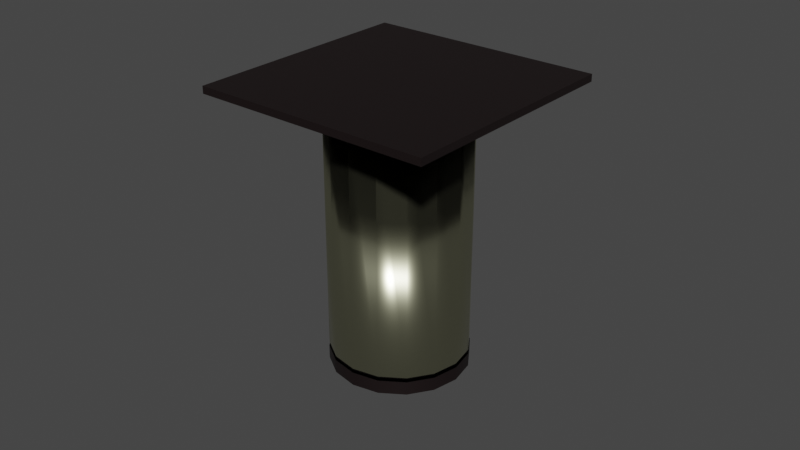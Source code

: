 # Source: Metal_Leg.blend  (saved by Blender 2.90.8; exported with 4.5.12 LTS)
import bpy
from mathutils import Matrix  # noqa: F401  (used for matrix-valued properties, if any)

bpy.ops.wm.read_factory_settings(use_empty=True)
scene = bpy.context.scene
scene.name = 'Scene'

# ---- collections
col_collection = bpy.data.collections.new('Collection'); scene.collection.children.link(col_collection)

# ---- materials (node trees are filled in below, after node groups)
mat_gloss_black_plastic = bpy.data.materials.new('Gloss Black Plastic')
mat_gloss_black_plastic.alpha_threshold = 0.0
mat_gloss_black_plastic.use_transparent_shadow = False
mat_gloss_black_plastic.diffuse_color = (0.008023, 0.008023, 0.008023, 1.0)
mat_gloss_black_plastic.roughness = 0.5
mat_gloss_black_plastic.line_color = (0.0, 0.0, 0.0, 1.0)
mat_matte_nickel = bpy.data.materials.new('Matte Nickel')
mat_matte_nickel.alpha_threshold = 0.0
mat_matte_nickel.use_transparent_shadow = False
mat_matte_nickel.diffuse_color = (0.4575, 0.4575, 0.4575, 1.0)
mat_matte_nickel.roughness = 0.5
mat_matte_nickel.specular_intensity = 0.8
mat_matte_nickel.line_color = (0.0, 0.0, 0.0, 1.0)

# ---- node groups
ng_auto_smooth = bpy.data.node_groups.new('Auto Smooth', 'GeometryNodeTree')
_s = ng_auto_smooth.interface.new_socket(name='Geometry', in_out='OUTPUT', socket_type='NodeSocketGeometry')
_s = ng_auto_smooth.interface.new_socket(name='Geometry', in_out='INPUT', socket_type='NodeSocketGeometry')
_s = ng_auto_smooth.interface.new_socket(name='Angle', in_out='INPUT', socket_type='NodeSocketFloat')
_s.subtype = 'ANGLE'
_s.min_value = 0.0
_s.max_value = 3.142
ng_auto_smooth.is_modifier = True
_N = ng_auto_smooth.nodes; _L = ng_auto_smooth.links
n0 = _N.new('NodeGroupOutput'); n0.name = 'Group Output'; n0.location = (480, -100)
n1 = _N.new('NodeGroupInput'); n1.name = 'Group Input'; n1.location = (-420, -300)
n2 = _N.new('NodeGroupInput'); n2.name = 'Group Input.001'; n2.location = (-60, -100)
n3 = _N.new('GeometryNodeSetShadeSmooth'); n3.name = 'Set Shade Smooth'; n3.location = (120, -100)
n3.domain = 'EDGE'
n4 = _N.new('GeometryNodeSetShadeSmooth'); n4.name = 'Set Shade Smooth.001'; n4.location = (300, -100)
n5 = _N.new('GeometryNodeInputMeshEdgeAngle'); n5.name = 'Edge Angle'; n5.location = (-420, -220)
n6 = _N.new('GeometryNodeInputEdgeSmooth'); n6.name = 'Is Edge Smooth'; n6.location = (-60, -160)
n7 = _N.new('GeometryNodeInputShadeSmooth'); n7.name = 'Is Face Smooth'; n7.location = (-240, -340)
n8 = _N.new('FunctionNodeBooleanMath'); n8.name = 'Boolean Math'; n8.location = (-60, -220)
n9 = _N.new('FunctionNodeCompare'); n9.name = 'Compare'; n9.location = (-240, -180)
n9.operation = 'LESS_EQUAL'
_L.new(n5.outputs[0], n9.inputs[0])
_L.new(n4.outputs[0], n0.inputs[0])
_L.new(n1.outputs[1], n9.inputs[1])
_L.new(n9.outputs[0], n8.inputs[0])
_L.new(n7.outputs[0], n8.inputs[1])
_L.new(n2.outputs[0], n3.inputs[0])
_L.new(n6.outputs[0], n3.inputs[1])
_L.new(n3.outputs[0], n4.inputs[0])
_L.new(n8.outputs[0], n3.inputs[2])
n0.is_active_output = True

# ---- material node trees
mat_gloss_black_plastic.use_nodes = True; mat_gloss_black_plastic.node_tree.nodes.clear()
_N = mat_gloss_black_plastic.node_tree.nodes; _L = mat_gloss_black_plastic.node_tree.links
n0 = _N.new('ShaderNodeBsdfPrincipled'); n0.name = 'Principled BSDF'; n0.location = (-188, 458)
n0.distribution = 'GGX'
n0.subsurface_method = 'BURLEY'
n0.inputs[0].default_value = (0.007988, 0.003772, 0.003868, 1.0)
n0.inputs[3].default_value = 1.45
n0.inputs[27].default_value = (0.0, 0.0, 0.0, 1.0)
n0.inputs[28].default_value = 1.0
n1 = _N.new('ShaderNodeOutputMaterial'); n1.name = 'Material Output'; n1.location = (100, 429)
_L.new(n0.outputs[0], n1.inputs[0])
n1.is_active_output = True
mat_matte_nickel.use_nodes = True; mat_matte_nickel.node_tree.nodes.clear()
_N = mat_matte_nickel.node_tree.nodes; _L = mat_matte_nickel.node_tree.links
n0 = _N.new('ShaderNodeOutputMaterial'); n0.name = 'Material Output'; n0.location = (161, 245)
n1 = _N.new('ShaderNodeBsdfPrincipled'); n1.name = 'Principled BSDF'; n1.location = (-149, 256)
n1.distribution = 'GGX'
n1.subsurface_method = 'BURLEY'
n1.inputs[0].default_value = (0.624, 0.624, 0.4287, 1.0)
n1.inputs[1].default_value = 1.0
n1.inputs[2].default_value = 0.25
n1.inputs[3].default_value = 1.45
n1.inputs[27].default_value = (0.0, 0.0, 0.0, 1.0)
n1.inputs[28].default_value = 1.0
_L.new(n1.outputs[0], n0.inputs[0])
n0.is_active_output = True

# ---- world
world_world = bpy.data.worlds.new('World'); scene.world = world_world
world_world.use_nodes = True; world_world.node_tree.nodes.clear()
_N = world_world.node_tree.nodes; _L = world_world.node_tree.links
n0 = _N.new('ShaderNodeOutputWorld'); n0.name = 'World Output'; n0.location = (300, 300)
n1 = _N.new('ShaderNodeBackground'); n1.name = 'Background'; n1.location = (10, 300)
n1.inputs[0].default_value = (0.05088, 0.05088, 0.05088, 1.0)
_L.new(n1.outputs[0], n0.inputs[0])
n0.is_active_output = True
world_world.color = (0.05088, 0.05088, 0.05088)
world_world.use_sun_shadow = False
world_world.sun_shadow_jitter_overblur = 0.0

# ---- meshes
me_garage_legs = bpy.data.meshes.new('Garage Legs')
me_garage_legs.from_pydata([(6.557e-07, 8.884e-06, 0.08809), (6.557e-07, 0.07572, 0.08809), (0.07585, 0.07572, 0.08809), (0.07585, 8.884e-06, 0.08809), (6.557e-07, 8.884e-06, 0.09037), (6.557e-07, 0.07572, 0.09037), (0.07585, 0.07572, 0.09037), (0.07585, 8.884e-06, 0.09037), (0.03793, 8.884e-06, 0.08809), (6.557e-07, 0.03786, 0.08809), (0.03793, 0.07572, 0.08809), (0.07585, 0.03786, 0.08809), (6.557e-07, 0.03786, 0.09037), (0.03793, 8.884e-06, 0.09037), (0.07585, 0.03786, 0.09037), (0.03793, 0.07572, 0.09037), (0.03793, 0.03786, 0.09037), (0.03793, 0.03786, 0.08809), (0.01896, 8.884e-06, 0.08809), (6.557e-07, 0.05679, 0.08809), (0.05689, 0.07572, 0.08809), (0.07585, 0.01894, 0.08809), (6.557e-07, 0.01894, 0.09037), (0.05689, 8.884e-06, 0.09037), (0.07585, 0.05679, 0.09037), (0.01896, 0.07572, 0.09037), (0.05689, 8.884e-06, 0.08809), (6.557e-07, 0.01894, 0.08809), (0.01896, 0.07572, 0.08809), (0.07585, 0.05679, 0.08809), (6.557e-07, 0.05679, 0.09037), (0.01896, 8.884e-06, 0.09037), (0.07585, 0.01894, 0.09037), (0.05689, 0.07572, 0.09037), (0.03793, 0.05679, 0.09037), (0.03793, 0.01894, 0.09037), (0.01896, 0.03786, 0.09037), (0.05689, 0.03786, 0.09037), (0.05966, 0.03775, 0.08841), (0.01633, 0.03775, 0.08841), (0.03799, 0.01612, 0.08841), (0.03799, 0.05937, 0.08841), (0.02267, 0.05304, 0.08841), (0.02267, 0.02246, 0.08841), (0.05331, 0.02246, 0.08841), (0.05689, 0.01894, 0.09037), (0.01896, 0.01894, 0.09037), (0.01896, 0.05679, 0.09037), (0.05689, 0.05679, 0.09037), (0.05331, 0.05304, 0.08841), (0.009482, 8.884e-06, 0.08809), (6.557e-07, 0.06625, 0.08809), (0.06637, 0.07572, 0.08809), (0.07585, 0.009472, 0.08809), (6.557e-07, 0.009472, 0.09037), (0.06637, 8.884e-06, 0.09037), (0.07585, 0.06625, 0.09037), (0.009482, 0.07572, 0.09037), (0.04741, 8.884e-06, 0.08809), (6.557e-07, 0.0284, 0.08809), (0.02844, 0.07572, 0.08809), (0.07585, 0.04733, 0.08809), (6.557e-07, 0.04733, 0.09037), (0.02844, 8.884e-06, 0.09037), (0.07585, 0.0284, 0.09037), (0.04741, 0.07572, 0.09037), (0.03793, 0.06625, 0.09037), (0.03793, 0.0284, 0.09037), (0.009482, 0.03786, 0.09037), (0.04741, 0.03786, 0.09037), (0.06637, 0.03786, 0.08809), (0.02844, 0.03786, 0.08809), (0.03793, 0.009472, 0.08809), (0.03793, 0.04733, 0.08809), (0.02844, 8.884e-06, 0.08809), (6.557e-07, 0.04733, 0.08809), (0.04741, 0.07572, 0.08809), (0.07585, 0.0284, 0.08809), (6.557e-07, 0.0284, 0.09037), (0.04741, 8.884e-06, 0.09037), (0.07585, 0.04733, 0.09037), (0.02844, 0.07572, 0.09037), (0.06637, 8.884e-06, 0.08809), (6.557e-07, 0.009472, 0.08809), (0.009482, 0.07572, 0.08809), (0.07585, 0.06625, 0.08809), (6.557e-07, 0.06625, 0.09037), (0.009482, 8.884e-06, 0.09037), (0.07585, 0.009472, 0.09037), (0.06637, 0.07572, 0.09037), (0.03793, 0.04733, 0.09037), (0.03793, 0.009472, 0.09037), (0.02844, 0.03786, 0.09037), (0.06637, 0.03786, 0.09037), (0.04741, 0.03786, 0.08809), (0.009482, 0.03786, 0.08809), (0.03793, 0.0284, 0.08809), (0.03793, 0.06625, 0.08809), (0.0297, 0.05773, 0.08841), (0.009482, 0.05679, 0.08809), (0.01798, 0.04602, 0.08841), (0.01896, 0.06625, 0.08809), (0.0297, 0.01777, 0.08841), (0.009482, 0.01894, 0.08809), (0.01896, 0.009472, 0.08809), (0.01798, 0.02947, 0.08841), (0.06637, 0.01894, 0.08809), (0.04628, 0.01777, 0.08841), (0.05689, 0.009472, 0.08809), (0.05801, 0.02947, 0.08841), (0.05689, 0.0284, 0.09037), (0.05689, 0.009472, 0.09037), (0.04741, 0.01894, 0.09037), (0.06637, 0.01894, 0.09037), (0.01896, 0.0284, 0.09037), (0.01896, 0.009472, 0.09037), (0.009482, 0.01894, 0.09037), (0.02844, 0.01894, 0.09037), (0.01896, 0.06625, 0.09037), (0.01896, 0.04733, 0.09037), (0.009482, 0.05679, 0.09037), (0.02844, 0.05679, 0.09037), (0.05689, 0.06625, 0.09037), (0.05689, 0.04733, 0.09037), (0.04741, 0.05679, 0.09037), (0.06637, 0.05679, 0.09037), (0.06637, 0.05679, 0.08809), (0.04628, 0.05773, 0.08841), (0.05801, 0.04602, 0.08841), (0.05689, 0.06625, 0.08809), (0.04741, 0.06625, 0.08809), (0.04741, 0.04733, 0.08809), (0.06637, 0.04733, 0.08809), (0.06637, 0.04733, 0.09037), (0.04741, 0.04733, 0.09037), (0.04741, 0.06625, 0.09037), (0.02844, 0.04733, 0.09037), (0.009482, 0.04733, 0.09037), (0.009482, 0.06625, 0.09037), (0.02844, 0.009472, 0.09037), (0.009482, 0.009472, 0.09037), (0.009482, 0.0284, 0.09037), (0.06637, 0.009472, 0.09037), (0.04741, 0.009472, 0.09037), (0.04741, 0.0284, 0.09037), (0.04741, 0.0284, 0.08809), (0.04741, 0.009472, 0.08809), (0.06637, 0.009472, 0.08809), (0.009482, 0.0284, 0.08809), (0.009482, 0.009472, 0.08809), (0.02844, 0.009472, 0.08809), (0.009482, 0.06625, 0.08809), (0.009482, 0.04733, 0.08809), (0.02844, 0.04733, 0.08809), (0.02844, 0.06625, 0.08809), (0.02844, 0.0284, 0.08809), (0.06637, 0.0284, 0.08809), (0.06637, 0.0284, 0.09037), (0.02844, 0.0284, 0.09037), (0.02844, 0.06625, 0.09037), (0.06637, 0.06625, 0.09037), (0.06637, 0.06625, 0.08809), (0.03799, 0.05778, 0.006627), (0.04567, 0.05626, 0.006627), (0.05219, 0.05192, 0.006627), (0.05654, 0.04542, 0.006627), (0.05806, 0.03775, 0.006627), (0.05654, 0.03008, 0.006627), (0.05219, 0.02358, 0.006627), (0.04567, 0.01924, 0.006627), (0.03799, 0.01772, 0.006627), (0.03031, 0.01924, 0.006627), (0.0238, 0.02358, 0.006627), (0.01945, 0.03008, 0.006627), (0.01792, 0.03775, 0.006627), (0.01945, 0.04542, 0.006627), (0.0238, 0.05192, 0.006627), (0.03031, 0.05626, 0.006627), (0.03799, 0.05937, 0.006627), (0.04628, 0.05773, 0.006627), (0.05331, 0.05304, 0.006627), (0.05801, 0.04602, 0.006627), (0.05966, 0.03775, 0.006627), (0.05801, 0.02947, 0.006627), (0.05331, 0.02246, 0.006627), (0.04628, 0.01777, 0.006627), (0.03799, 0.01612, 0.006627), (0.0297, 0.01777, 0.006627), (0.02267, 0.02246, 0.006627), (0.01798, 0.02947, 0.006627), (0.01633, 0.03775, 0.006627), (0.01798, 0.04602, 0.006627), (0.02267, 0.05304, 0.006627), (0.0297, 0.05773, 0.006627), (0.03799, 0.05948, 0.005274), (0.04633, 0.05783, 0.005274), (0.05339, 0.05312, 0.005274), (0.05811, 0.04607, 0.005274), (0.05977, 0.03775, 0.005274), (0.05811, 0.02943, 0.005274), (0.05339, 0.02238, 0.005274), (0.04633, 0.01767, 0.005274), (0.03799, 0.01602, 0.005274), (0.02966, 0.01767, 0.005274), (0.0226, 0.02238, 0.005274), (0.01788, 0.02943, 0.005274), (0.01622, 0.03775, 0.005274), (0.01788, 0.04607, 0.005274), (0.0226, 0.05312, 0.005274), (0.02966, 0.05783, 0.005274), (0.03799, 0.05778, 0.005274), (0.04567, 0.05626, 0.005274), (0.05219, 0.05192, 0.005274), (0.05654, 0.04542, 0.005274), (0.05806, 0.03775, 0.005274), (0.05654, 0.03008, 0.005274), (0.05219, 0.02358, 0.005274), (0.04567, 0.01924, 0.005274), (0.03799, 0.01772, 0.005274), (0.03031, 0.01924, 0.005274), (0.0238, 0.02358, 0.005274), (0.01945, 0.03008, 0.005274), (0.01792, 0.03775, 0.005274), (0.01945, 0.04542, 0.005274), (0.0238, 0.05192, 0.005274), (0.03031, 0.05626, 0.005274), (0.03799, 0.05948, 0.000943), (0.04633, 0.05783, 0.000943), (0.05339, 0.05312, 0.000943), (0.05811, 0.04607, 0.000943), (0.05977, 0.03775, 0.000943), (0.05811, 0.02943, 0.000943), (0.05339, 0.02238, 0.000943), (0.04633, 0.01767, 0.000943), (0.03799, 0.01602, 0.000943), (0.02966, 0.01767, 0.000943), (0.0226, 0.02238, 0.000943), (0.01788, 0.02943, 0.000943), (0.01622, 0.03775, 0.000943), (0.01788, 0.04607, 0.000943), (0.0226, 0.05312, 0.000943), (0.02966, 0.05783, 0.000943)], [], [(161, 52, 2, 85), (160, 56, 6, 89), (30, 86, 51, 19), (33, 89, 52, 20), (32, 88, 53, 21), (26, 82, 55, 23), (159, 66, 15, 81), (158, 67, 16, 92), (157, 64, 14, 93), (156, 70, 11, 77), (155, 71, 17, 96), (154, 60, 10, 97), (153, 98, 41, 73), (152, 99, 42, 100), (151, 84, 28, 101), (150, 102, 40, 72), (149, 103, 43, 104), (148, 95, 39, 105), (147, 106, 21, 53), (146, 107, 44, 108), (145, 94, 38, 109), (144, 110, 37, 69), (143, 111, 45, 112), (142, 88, 32, 113), (141, 114, 36, 68), (140, 115, 46, 116), (139, 91, 35, 117), (138, 118, 25, 57), (137, 119, 47, 120), (136, 90, 34, 121), (135, 122, 33, 65), (134, 123, 48, 124), (133, 80, 24, 125), (132, 126, 29, 61), (131, 127, 49, 128), (130, 76, 20, 129), (127, 130, 129, 49), (41, 97, 130, 127), (97, 10, 76, 130), (94, 131, 128, 38), (17, 73, 131, 94), (73, 41, 127, 131), (70, 132, 61, 11), (38, 128, 132, 70), (128, 49, 126, 132), (123, 133, 125, 48), (37, 93, 133, 123), (93, 14, 80, 133), (90, 134, 124, 34), (16, 69, 134, 90), (69, 37, 123, 134), (66, 135, 65, 15), (34, 124, 135, 66), (124, 48, 122, 135), (0, 4, 54, 83), (5, 57, 84, 1), (6, 56, 85, 2), (0, 50, 87, 4), (8, 58, 79, 13), (58, 26, 23, 79), (18, 74, 63, 31), (50, 18, 31, 87), (14, 64, 77, 11), (64, 32, 21, 77), (24, 80, 61, 29), (56, 24, 29, 85), (15, 65, 76, 10), (65, 33, 20, 76), (25, 81, 60, 28), (57, 25, 28, 84), (12, 62, 75, 9), (62, 30, 19, 75), (22, 78, 59, 27), (54, 22, 27, 83), (119, 136, 121, 47), (36, 92, 136, 119), (92, 16, 90, 136), (62, 137, 120, 30), (12, 68, 137, 62), (68, 36, 119, 137), (86, 138, 57, 5), (30, 120, 138, 86), (120, 47, 118, 138), (115, 139, 117, 46), (31, 63, 139, 115), (63, 13, 91, 139), (54, 140, 116, 22), (4, 87, 140, 54), (87, 31, 115, 140), (78, 141, 68, 12), (22, 116, 141, 78), (116, 46, 114, 141), (111, 142, 113, 45), (23, 55, 142, 111), (55, 7, 88, 142), (91, 143, 112, 35), (13, 79, 143, 91), (79, 23, 111, 143), (67, 144, 69, 16), (35, 112, 144, 67), (112, 45, 110, 144), (107, 145, 109, 44), (40, 96, 145, 107), (96, 17, 94, 145), (58, 146, 108, 26), (8, 72, 146, 58), (72, 40, 107, 146), (82, 147, 53, 3), (26, 108, 147, 82), (108, 44, 106, 147), (103, 148, 105, 43), (27, 59, 148, 103), (59, 9, 95, 148), (50, 149, 104, 18), (0, 83, 149, 50), (83, 27, 103, 149), (74, 150, 72, 8), (18, 104, 150, 74), (104, 43, 102, 150), (99, 151, 101, 42), (19, 51, 151, 99), (51, 1, 84, 151), (95, 152, 100, 39), (9, 75, 152, 95), (75, 19, 99, 152), (71, 153, 73, 17), (39, 100, 153, 71), (100, 42, 98, 153), (98, 154, 97, 41), (42, 101, 154, 98), (101, 28, 60, 154), (102, 155, 96, 40), (43, 105, 155, 102), (105, 39, 71, 155), (106, 156, 77, 21), (44, 109, 156, 106), (109, 38, 70, 156), (110, 157, 93, 37), (45, 113, 157, 110), (113, 32, 64, 157), (114, 158, 92, 36), (46, 117, 158, 114), (117, 35, 67, 158), (118, 159, 81, 25), (47, 121, 159, 118), (121, 34, 66, 159), (59, 78, 12, 9), (60, 81, 15, 10), (61, 80, 14, 11), (63, 74, 8, 13), (53, 88, 7, 3), (52, 89, 6, 2), (51, 86, 5, 1), (122, 160, 89, 33), (48, 125, 160, 122), (125, 24, 56, 160), (126, 161, 85, 29), (49, 129, 161, 126), (129, 20, 52, 161), (55, 82, 3, 7), (178, 41, 127, 179), (179, 127, 49, 180), (180, 49, 128, 181), (181, 128, 38, 182), (182, 38, 109, 183), (183, 109, 44, 184), (184, 44, 107, 185), (185, 107, 40, 186), (186, 40, 102, 187), (187, 102, 43, 188), (188, 43, 105, 189), (189, 105, 39, 190), (190, 39, 100, 191), (191, 100, 42, 192), (127, 41, 98, 42, 100, 39, 105, 43, 102, 40, 107, 44, 109, 38, 128, 49), (192, 42, 98, 193), (193, 98, 41, 178), (165, 166, 198, 197), (163, 162, 178, 179), (164, 163, 179, 180), (165, 164, 180, 181), (166, 165, 181, 182), (167, 166, 182, 183), (168, 167, 183, 184), (169, 168, 184, 185), (170, 169, 185, 186), (171, 170, 186, 187), (172, 171, 187, 188), (173, 172, 188, 189), (174, 173, 189, 190), (175, 174, 190, 191), (176, 175, 191, 192), (177, 176, 192, 193), (162, 177, 193, 178), (202, 203, 219, 218), (173, 174, 206, 205), (166, 167, 199, 198), (174, 175, 207, 206), (167, 168, 200, 199), (175, 176, 208, 207), (168, 169, 201, 200), (176, 177, 209, 208), (169, 170, 202, 201), (162, 163, 195, 194), (177, 162, 194, 209), (170, 171, 203, 202), (163, 164, 196, 195), (171, 172, 204, 203), (164, 165, 197, 196), (172, 173, 205, 204), (210, 211, 212, 213, 214, 215, 216, 217, 218, 219, 220, 221, 222, 223, 224, 225), (195, 196, 212, 211), (203, 204, 220, 219), (196, 197, 213, 212), (204, 205, 221, 220), (197, 198, 214, 213), (205, 206, 222, 221), (198, 199, 215, 214), (206, 207, 223, 222), (199, 200, 216, 215), (207, 208, 224, 223), (200, 201, 217, 216), (208, 209, 225, 224), (201, 202, 218, 217), (194, 195, 211, 210), (209, 194, 210, 225), (203, 202, 234, 235), (196, 195, 227, 228), (204, 203, 235, 236), (197, 196, 228, 229), (205, 204, 236, 237), (198, 197, 229, 230), (206, 205, 237, 238), (199, 198, 230, 231), (207, 206, 238, 239), (200, 199, 231, 232), (208, 207, 239, 240), (201, 200, 232, 233), (209, 208, 240, 241), (202, 201, 233, 234), (195, 194, 226, 227), (194, 209, 241, 226), (226, 241, 240, 239, 238, 237, 236, 235, 234, 233, 232, 231, 230, 229, 228, 227)])
me_garage_legs.polygons.foreach_set('use_smooth', [True] * 243)
me_garage_legs.polygons.foreach_set('material_index', [0, 0, 0, 0, 0, 0, 0, 0, 0, 0, 0, 0, 0, 0, 0, 0, 0, 0, 0, 0, 0, 0, 0, 0, 0, 0, 0, 0, 0, 0, 0, 0, 0, 0, 0, 0, 0, 0, 0, 0, 0, 0, 0, 0, 0, 0, 0, 0, 0, 0, 0, 0, 0, 0, 0, 0, 0, 0, 0, 0, 0, 0, 0, 0, 0, 0, 0, 0, 0, 0, 0, 0, 0, 0, 0, 0, 0, 0, 0, 0, 0, 0, 0, 0, 0, 0, 0, 0, 0, 0, 0, 0, 0, 0, 0, 0, 0, 0, 0, 0, 0, 0, 0, 0, 0, 0, 0, 0, 0, 0, 0, 0, 0, 0, 0, 0, 0, 0, 0, 0, 0, 0, 0, 0, 0, 0, 0, 0, 0, 0, 0, 0, 0, 0, 0, 0, 0, 0, 0, 0, 0, 0, 0, 0, 0, 0, 0, 0, 0, 0, 0, 0, 0, 0, 0, 0, 0, 0, 0, 0, 1, 1, 1, 1, 1, 1, 1, 1, 1, 1, 1, 1, 1, 1, 0, 1, 1, 0, 0, 0, 0, 0, 0, 0, 0, 0, 0, 0, 0, 0, 0, 0, 0, 0, 0, 0, 0, 0, 0, 0, 0, 0, 0, 0, 0, 0, 0, 0, 0, 0, 0, 0, 0, 0, 0, 0, 0, 0, 0, 0, 0, 0, 0, 0, 0, 0, 0, 0, 0, 0, 0, 0, 0, 0, 0, 0, 0, 0, 0, 0, 0, 0, 0])
_uv = me_garage_legs.uv_layers.new(name='UVMap')
_uv.uv.foreach_set('vector', [0.0, 0.0, 0.0, 0.0, 0.0, 0.0, 0.0, 0.0, 0.0, 0.0, 0.0, 0.0, 0.0, 0.0, 0.0, 0.0, 0.0, 0.0, 0.0, 0.0, 0.0, 0.0, 0.0, 0.0, 0.0, 0.0, 0.0, 0.0, 0.0, 0.0, 0.0, 0.0, 0.0, 0.0, 0.0, 0.0, 0.0, 0.0, 0.0, 0.0, 0.0, 0.0, 0.0, 0.0, 0.0, 0.0, 0.0, 0.0, 0.0, 0.0, 0.0, 0.0, 0.0, 0.0, 0.0, 0.0, 0.0, 0.0, 0.0, 0.0, 0.0, 0.0, 0.0, 0.0, 0.0, 0.0, 0.0, 0.0, 0.0, 0.0, 0.0, 0.0, 0.0, 0.0, 0.0, 0.0, 0.0, 0.0, 0.0, 0.0, 0.0, 0.0, 0.0, 0.0, 0.0, 0.0, 0.0, 0.0, 0.0, 0.0, 0.0, 0.0, 0.0, 0.0, 0.0, 0.0, 0.0, 0.0, 0.0, 0.0, 0.0, 0.0, 0.0, 0.0, 0.0, 0.0, 0.0, 0.0, 0.0, 0.0, 0.0, 0.0, 0.0, 0.0, 0.0, 0.0, 0.0, 0.0, 0.0, 0.0, 0.0, 0.0, 0.0, 0.0, 0.0, 0.0, 0.0, 0.0, 0.0, 0.0, 0.0, 0.0, 0.0, 0.0, 0.0, 0.0, 0.0, 0.0, 0.0, 0.0, 0.0, 0.0, 0.0, 0.0, 0.0, 0.0, 0.0, 0.0, 0.0, 0.0, 0.0, 0.0, 0.0, 0.0, 0.0, 0.0, 0.0, 0.0, 0.0, 0.0, 0.0, 0.0, 0.0, 0.0, 0.0, 0.0, 0.0, 0.0, 0.0, 0.0, 0.0, 0.0, 0.0, 0.0, 0.0, 0.0, 0.0, 0.0, 0.0, 0.0, 0.0, 0.0, 0.0, 0.0, 0.0, 0.0, 0.0, 0.0, 0.0, 0.0, 0.0, 0.0, 0.0, 0.0, 0.0, 0.0, 0.0, 0.0, 0.0, 0.0, 0.0, 0.0, 0.0, 0.0, 0.0, 0.0, 0.0, 0.0, 0.0, 0.0, 0.0, 0.0, 0.0, 0.0, 0.0, 0.0, 0.0, 0.0, 0.0, 0.0, 0.0, 0.0, 0.0, 0.0, 0.0, 0.0, 0.0, 0.0, 0.0, 0.0, 0.0, 0.0, 0.0, 0.0, 0.0, 0.0, 0.0, 0.0, 0.0, 0.0, 0.0, 0.0, 0.0, 0.0, 0.0, 0.0, 0.0, 0.0, 0.0, 0.0, 0.0, 0.0, 0.0, 0.0, 0.0, 0.0, 0.0, 0.0, 0.0, 0.0, 0.0, 0.0, 0.0, 0.0, 0.0, 0.0, 0.0, 0.0, 0.0, 0.0, 0.0, 0.0, 0.0, 0.0, 0.0, 0.0, 0.0, 0.0, 0.0, 0.0, 0.0, 0.0, 0.0, 0.0, 0.0, 0.0, 0.0, 0.0, 0.0, 0.0, 0.0, 0.0, 0.0, 0.0, 0.0, 0.0, 0.0, 0.0, 0.0, 0.0, 0.0, 0.0, 0.0, 0.0, 0.0, 0.0, 0.0, 0.0, 0.0, 0.0, 0.0, 0.0, 0.0, 0.0, 0.0, 0.0, 0.0, 0.0, 0.0, 0.0, 0.0, 0.0, 0.0, 0.0, 0.0, 0.0, 0.0, 0.0, 0.0, 0.0, 0.0, 0.0, 0.0, 0.0, 0.0, 0.0, 0.0, 0.0, 0.0, 0.0, 0.0, 0.0, 0.0, 0.0, 0.0, 0.0, 0.0, 0.0, 0.0, 0.0, 0.0, 0.0, 0.0, 0.0, 0.0, 0.0, 0.0, 0.0, 0.0, 0.0, 0.0, 0.0, 0.0, 0.0, 0.0, 0.0, 0.0, 0.0, 0.0, 0.0, 0.0, 0.0, 0.0, 0.0, 0.0, 0.0, 0.0, 0.0, 0.0, 0.0, 0.0, 0.0, 0.0, 0.0, 0.0, 0.0, 0.0, 0.0, 0.0, 0.0, 0.0, 0.0, 0.0, 0.0, 0.0, 0.0, 0.0, 0.0, 0.0, 0.0, 0.0, 0.0, 0.0, 0.0, 0.0, 0.0, 0.0, 0.0, 0.0, 0.0, 0.0, 0.0, 0.0, 0.0, 0.0, 0.0, 0.0, 0.0, 0.0, 0.0, 0.0, 0.0, 0.0, 0.0, 0.0, 0.0, 0.0, 0.0, 0.0, 0.0, 0.0, 0.0, 0.0, 0.0, 0.0, 0.0, 0.0, 0.0, 0.0, 0.0, 0.0, 0.0, 0.0, 0.0, 0.0, 0.0, 0.0, 0.0, 0.0, 0.0, 0.0, 0.0, 0.0, 0.0, 0.0, 0.0, 0.0, 0.0, 0.0, 0.0, 0.0, 0.0, 0.0, 0.0, 0.0, 0.0, 0.0, 0.0, 0.0, 0.0, 0.0, 0.0, 0.0, 0.0, 0.0, 0.0, 0.0, 0.0, 0.0, 0.0, 0.0, 0.0, 0.0, 0.0, 0.0, 0.0, 0.0, 0.0, 0.0, 0.0, 0.0, 0.0, 0.0, 0.0, 0.0, 0.0, 0.0, 0.0, 0.0, 0.0, 0.0, 0.0, 0.0, 0.0, 0.0, 0.0, 0.0, 0.0, 0.0, 0.0, 0.0, 0.0, 0.0, 0.0, 0.0, 0.0, 0.0, 0.0, 0.0, 0.0, 0.0, 0.0, 0.0, 0.0, 0.0, 0.0, 0.0, 0.0, 0.0, 0.0, 0.0, 0.0, 0.0, 0.0, 0.0, 0.0, 0.0, 0.0, 0.0, 0.0, 0.0, 0.0, 0.0, 0.0, 0.0, 0.0, 0.0, 0.0, 0.0, 0.0, 0.0, 0.0, 0.0, 0.0, 0.0, 0.0, 0.0, 0.0, 0.0, 0.0, 0.0, 0.0, 0.0, 0.0, 0.0, 0.0, 0.0, 0.0, 0.0, 0.0, 0.0, 0.0, 0.0, 0.0, 0.0, 0.0, 0.0, 0.0, 0.0, 0.0, 0.0, 0.0, 0.0, 0.0, 0.0, 0.0, 0.0, 0.0, 0.0, 0.0, 0.0, 0.0, 0.0, 0.0, 0.0, 0.0, 0.0, 0.0, 0.0, 0.0, 0.0, 0.0, 0.0, 0.0, 0.0, 0.0, 0.0, 0.0, 0.0, 0.0, 0.0, 0.0, 0.0, 0.0, 0.0, 0.0, 0.0, 0.0, 0.0, 0.0, 0.0, 0.0, 0.0, 0.0, 0.0, 0.0, 0.0, 0.0, 0.0, 0.0, 0.0, 0.0, 0.0, 0.0, 0.0, 0.0, 0.0, 0.0, 0.0, 0.0, 0.0, 0.0, 0.0, 0.0, 0.0, 0.0, 0.0, 0.0, 0.0, 0.0, 0.0, 0.0, 0.0, 0.0, 0.0, 0.0, 0.0, 0.0, 0.0, 0.0, 0.0, 0.0, 0.0, 0.0, 0.0, 0.0, 0.0, 0.0, 0.0, 0.0, 0.0, 0.0, 0.0, 0.0, 0.0, 0.0, 0.0, 0.0, 0.0, 0.0, 0.0, 0.0, 0.0, 0.0, 0.0, 0.0, 0.0, 0.0, 0.0, 0.0, 0.0, 0.0, 0.0, 0.0, 0.0, 0.0, 0.0, 0.0, 0.0, 0.0, 0.0, 0.0, 0.0, 0.0, 0.0, 0.0, 0.0, 0.0, 0.0, 0.0, 0.0, 0.0, 0.0, 0.0, 0.0, 0.0, 0.0, 0.0, 0.0, 0.0, 0.0, 0.0, 0.0, 0.0, 0.0, 0.0, 0.0, 0.0, 0.0, 0.0, 0.0, 0.0, 0.0, 0.0, 0.0, 0.0, 0.0, 0.0, 0.0, 0.0, 0.0, 0.0, 0.0, 0.0, 0.0, 0.0, 0.0, 0.0, 0.0, 0.0, 0.0, 0.0, 0.0, 0.0, 0.0, 0.0, 0.0, 0.0, 0.0, 0.0, 0.0, 0.0, 0.0, 0.0, 0.0, 0.0, 0.0, 0.0, 0.0, 0.0, 0.0, 0.0, 0.0, 0.0, 0.0, 0.0, 0.0, 0.0, 0.0, 0.0, 0.0, 0.0, 0.0, 0.0, 0.0, 0.0, 0.0, 0.0, 0.0, 0.0, 0.0, 0.0, 0.0, 0.0, 0.0, 0.0, 0.0, 0.0, 0.0, 0.0, 0.0, 0.0, 0.0, 0.0, 0.0, 0.0, 0.0, 0.0, 0.0, 0.0, 0.0, 0.0, 0.0, 0.0, 0.0, 0.0, 0.0, 0.0, 0.0, 0.0, 0.0, 0.0, 0.0, 0.0, 0.0, 0.0, 0.0, 0.0, 0.0, 0.0, 0.0, 0.0, 0.0, 0.0, 0.0, 0.0, 0.0, 0.0, 0.0, 0.0, 0.0, 0.0, 0.0, 0.0, 0.0, 0.0, 0.0, 0.0, 0.0, 0.0, 0.0, 0.0, 0.0, 0.0, 0.0, 0.0, 0.0, 0.0, 0.0, 0.0, 0.0, 0.0, 0.0, 0.0, 0.0, 0.0, 0.0, 0.0, 0.0, 0.0, 0.0, 0.0, 0.0, 0.0, 0.0, 0.0, 0.0, 0.0, 0.0, 0.0, 0.0, 0.0, 0.0, 0.0, 0.0, 0.0, 0.0, 0.0, 0.0, 0.0, 0.0, 0.0, 0.0, 0.0, 0.0, 0.0, 0.0, 0.0, 0.0, 0.0, 0.0, 0.0, 0.0, 0.0, 0.0, 0.0, 0.0, 0.0, 0.0, 0.0, 0.0, 0.0, 0.0, 0.0, 0.0, 0.0, 0.0, 0.0, 0.0, 0.0, 0.0, 0.0, 0.0, 0.0, 0.0, 0.0, 0.0, 0.0, 0.0, 0.0, 0.0, 0.0, 0.0, 0.0, 0.0, 0.0, 0.0, 0.0, 0.0, 0.0, 0.0, 0.0, 0.0, 0.0, 0.0, 0.0, 0.0, 0.0, 0.0, 0.0, 0.0, 0.0, 0.0, 0.0, 0.0, 0.0, 0.0, 0.0, 0.0, 0.0, 0.0, 0.0, 0.0, 0.0, 0.0, 0.0, 0.0, 0.0, 0.0, 0.0, 0.0, 0.0, 0.0, 0.0, 0.0, 0.0, 0.0, 0.0, 0.0, 0.0, 0.0, 0.0, 0.0, 0.0, 0.0, 0.0, 0.0, 0.0, 0.0, 0.0, 0.0, 0.0, 0.0, 0.0, 0.0, 0.0, 0.0, 0.0, 0.0, 0.0, 0.0, 0.0, 0.0, 0.0, 0.0, 0.0, 0.0, 0.0, 0.0, 0.0, 0.0, 0.0, 0.0, 0.0, 0.0, 0.0, 0.0, 0.0, 0.0, 0.0, 0.0, 0.0, 0.0, 0.0, 0.0, 0.0, 0.0, 0.0, 0.0, 0.0, 0.0, 0.0, 0.0, 0.0, 0.0, 0.0, 0.0, 0.0, 0.0, 0.0, 0.0, 0.0, 0.0, 0.0, 0.0, 0.0, 0.0, 0.0, 0.0, 0.0, 0.0, 0.0, 0.0, 0.0, 0.0, 0.0, 0.0, 0.0, 0.0, 0.0, 0.0, 0.0, 0.0, 0.0, 0.0, 0.0, 0.0, 0.0, 0.0, 0.0, 0.0, 0.0, 0.0, 0.0, 0.0, 0.0, 0.0, 0.0, 0.0, 0.0, 0.0, 0.0, 0.0, 0.0, 0.0, 0.0, 0.0, 0.0, 0.0, 0.0, 0.0, 0.0, 0.0, 0.0, 0.0, 0.0, 0.0, 0.0, 0.0, 0.0, 0.0, 0.0, 0.0, 0.0, 0.0, 0.0, 0.0, 0.0, 0.0, 0.0, 0.0, 0.0, 0.0, 0.0, 0.0, 0.0, 0.0, 0.0, 0.0, 0.0, 0.0, 0.0, 0.0, 0.0, 0.0, 0.0, 0.0, 0.0, 0.0, 0.0, 0.0, 0.0, 0.0, 0.0, 0.0, 0.0, 0.0, 0.0, 0.0, 0.0, 0.0, 0.0, 0.0, 0.0, 0.0, 0.0, 0.0, 0.0, 0.0, 0.0, 0.0, 0.0, 0.0, 0.0, 0.0, 0.0, 0.0, 0.0, 0.0, 0.0, 0.0, 0.0, 0.0, 0.0, 0.0, 0.0, 0.0, 0.0, 0.0, 0.0, 0.0, 0.0, 0.0, 0.0, 0.0, 0.0, 0.0, 0.0, 0.0, 0.0, 0.0, 0.0, 0.0, 0.0, 0.0, 0.0, 0.0, 0.0, 0.0, 0.0, 0.0, 0.0, 0.0, 0.0, 0.0, 0.0, 0.0, 0.0, 0.0, 0.0, 0.0, 0.0, 0.0, 0.0, 0.0, 0.0, 0.0, 0.0, 0.0, 0.0, 0.0, 0.0, 0.0, 0.0, 0.0, 0.0, 0.0, 0.0, 0.0, 0.0, 0.0, 0.0, 0.0, 0.0, 0.0, 0.0, 0.0, 0.0, 0.0, 0.0, 0.0, 0.0, 0.0, 0.0, 0.0, 0.0, 0.0, 0.0, 0.0, 0.0, 0.0, 0.0, 0.0, 0.0, 0.0, 0.0, 0.0, 0.0, 0.0, 0.0, 0.0, 0.0, 0.0, 0.0, 0.0, 0.0, 0.0, 0.0, 0.0, 0.0, 0.0, 0.0, 0.0, 0.0, 0.0, 0.0, 0.0, 0.0, 0.0, 0.0, 0.0, 0.0, 0.0, 0.0, 0.0, 0.0, 0.0, 0.0, 0.0, 0.0, 1.0, 0.5, 1.0, 1.0, 0.9375, 1.0, 0.9375, 0.5, 0.9375, 0.5, 0.9375, 1.0, 0.875, 1.0, 0.875, 0.5, 0.875, 0.5, 0.875, 1.0, 0.8125, 1.0, 0.8125, 0.5, 0.8125, 0.5, 0.8125, 1.0, 0.75, 1.0, 0.75, 0.5, 0.75, 0.5, 0.75, 1.0, 0.6875, 1.0, 0.6875, 0.5, 0.6875, 0.5, 0.6875, 1.0, 0.625, 1.0, 0.625, 0.5, 0.625, 0.5, 0.625, 1.0, 0.5625, 1.0, 0.5625, 0.5, 0.5625, 0.5, 0.5625, 1.0, 0.5, 1.0, 0.5, 0.5, 0.5, 0.5, 0.5, 1.0, 0.4375, 1.0, 0.4375, 0.5, 0.4375, 0.5, 0.4375, 1.0, 0.375, 1.0, 0.375, 0.5, 0.375, 0.5, 0.375, 1.0, 0.3125, 1.0, 0.3125, 0.5, 0.3125, 0.5, 0.3125, 1.0, 0.25, 1.0, 0.25, 0.5, 0.25, 0.5, 0.25, 1.0, 0.1875, 1.0, 0.1875, 0.5, 0.1875, 0.5, 0.1875, 1.0, 0.125, 1.0, 0.125, 0.5, 0.3418, 0.4717, 0.25, 0.49, 0.1582, 0.4717, 0.08029, 0.4197, 0.02827, 0.3418, 0.01, 0.25, 0.02827, 0.1582, 0.08029, 0.08029, 0.1582, 0.02827, 0.25, 0.01, 0.3418, 0.02827, 0.4197, 0.08029, 0.4717, 0.1582, 0.49, 0.25, 0.4717, 0.3418, 0.4197, 0.4197, 0.125, 0.5, 0.125, 1.0, 0.0625, 1.0, 0.0625, 0.5, 0.0625, 0.5, 0.0625, 1.0, 0.0, 1.0, 0.0, 0.5, 0.9554, 0.3351, 0.9723, 0.25, 0.9723, 0.25, 0.9554, 0.3351, 0.8351, 0.4554, 0.75, 0.4723, 0.75, 0.49, 0.8418, 0.4717, 0.9072, 0.4072, 0.8351, 0.4554, 0.8418, 0.4717, 0.9197, 0.4197, 0.9554, 0.3351, 0.9072, 0.4072, 0.9197, 0.4197, 0.9717, 0.3418, 0.9723, 0.25, 0.9554, 0.3351, 0.9717, 0.3418, 0.99, 0.25, 0.9554, 0.1649, 0.9723, 0.25, 0.99, 0.25, 0.9717, 0.1582, 0.9072, 0.09279, 0.9554, 0.1649, 0.9717, 0.1582, 0.9197, 0.08029, 0.8351, 0.04459, 0.9072, 0.09279, 0.9197, 0.08029, 0.8418, 0.02827, 0.75, 0.02767, 0.8351, 0.04459, 0.8418, 0.02827, 0.75, 0.01, 0.6649, 0.04459, 0.75, 0.02767, 0.75, 0.01, 0.6582, 0.02827, 0.5928, 0.09279, 0.6649, 0.04459, 0.6582, 0.02827, 0.5803, 0.08029, 0.5446, 0.1649, 0.5928, 0.09279, 0.5803, 0.08029, 0.5283, 0.1582, 0.5277, 0.25, 0.5446, 0.1649, 0.5283, 0.1582, 0.51, 0.25, 0.5446, 0.3351, 0.5277, 0.25, 0.51, 0.25, 0.5283, 0.3418, 0.5928, 0.4072, 0.5446, 0.3351, 0.5283, 0.3418, 0.5803, 0.4197, 0.6649, 0.4554, 0.5928, 0.4072, 0.5803, 0.4197, 0.6582, 0.4717, 0.75, 0.4723, 0.6649, 0.4554, 0.6582, 0.4717, 0.75, 0.49, 0.75, 0.02767, 0.6649, 0.04459, 0.6649, 0.04459, 0.75, 0.02767, 0.5446, 0.1649, 0.5277, 0.25, 0.5277, 0.25, 0.5446, 0.1649, 0.9723, 0.25, 0.9554, 0.1649, 0.9554, 0.1649, 0.9723, 0.25, 0.5277, 0.25, 0.5446, 0.3351, 0.5446, 0.3351, 0.5277, 0.25, 0.9554, 0.1649, 0.9072, 0.09279, 0.9072, 0.09279, 0.9554, 0.1649, 0.5446, 0.3351, 0.5928, 0.4072, 0.5928, 0.4072, 0.5446, 0.3351, 0.9072, 0.09279, 0.8351, 0.04459, 0.8351, 0.04459, 0.9072, 0.09279, 0.5928, 0.4072, 0.6649, 0.4554, 0.6649, 0.4554, 0.5928, 0.4072, 0.8351, 0.04459, 0.75, 0.02767, 0.75, 0.02767, 0.8351, 0.04459, 0.75, 0.4723, 0.8351, 0.4554, 0.8351, 0.4554, 0.75, 0.4723, 0.6649, 0.4554, 0.75, 0.4723, 0.75, 0.4723, 0.6649, 0.4554, 0.75, 0.02767, 0.6649, 0.04459, 0.6649, 0.04459, 0.75, 0.02767, 0.8351, 0.4554, 0.9072, 0.4072, 0.9072, 0.4072, 0.8351, 0.4554, 0.6649, 0.04459, 0.5928, 0.09279, 0.5928, 0.09279, 0.6649, 0.04459, 0.9072, 0.4072, 0.9554, 0.3351, 0.9554, 0.3351, 0.9072, 0.4072, 0.5928, 0.09279, 0.5446, 0.1649, 0.5446, 0.1649, 0.5928, 0.09279, 0.75, 0.4723, 0.8351, 0.4554, 0.9072, 0.4072, 0.9554, 0.3351, 0.9723, 0.25, 0.9554, 0.1649, 0.9072, 0.09279, 0.8351, 0.04459, 0.75, 0.02767, 0.6649, 0.04459, 0.5928, 0.09279, 0.5446, 0.1649, 0.5277, 0.25, 0.5446, 0.3351, 0.5928, 0.4072, 0.6649, 0.4554, 0.8351, 0.4554, 0.9072, 0.4072, 0.9072, 0.4072, 0.8351, 0.4554, 0.6649, 0.04459, 0.5928, 0.09279, 0.5928, 0.09279, 0.6649, 0.04459, 0.9072, 0.4072, 0.9554, 0.3351, 0.9554, 0.3351, 0.9072, 0.4072, 0.5928, 0.09279, 0.5446, 0.1649, 0.5446, 0.1649, 0.5928, 0.09279, 0.9554, 0.3351, 0.9723, 0.25, 0.9723, 0.25, 0.9554, 0.3351, 0.5446, 0.1649, 0.5277, 0.25, 0.5277, 0.25, 0.5446, 0.1649, 0.9723, 0.25, 0.9554, 0.1649, 0.9554, 0.1649, 0.9723, 0.25, 0.5277, 0.25, 0.5446, 0.3351, 0.5446, 0.3351, 0.5277, 0.25, 0.9554, 0.1649, 0.9072, 0.09279, 0.9072, 0.09279, 0.9554, 0.1649, 0.5446, 0.3351, 0.5928, 0.4072, 0.5928, 0.4072, 0.5446, 0.3351, 0.9072, 0.09279, 0.8351, 0.04459, 0.8351, 0.04459, 0.9072, 0.09279, 0.5928, 0.4072, 0.6649, 0.4554, 0.6649, 0.4554, 0.5928, 0.4072, 0.8351, 0.04459, 0.75, 0.02767, 0.75, 0.02767, 0.8351, 0.04459, 0.75, 0.4723, 0.8351, 0.4554, 0.8351, 0.4554, 0.75, 0.4723, 0.6649, 0.4554, 0.75, 0.4723, 0.75, 0.4723, 0.6649, 0.4554, 0.6649, 0.04459, 0.75, 0.02767, 0.75, 0.02767, 0.6649, 0.04459, 0.9072, 0.4072, 0.8351, 0.4554, 0.8351, 0.4554, 0.9072, 0.4072, 0.5928, 0.09279, 0.6649, 0.04459, 0.6649, 0.04459, 0.5928, 0.09279, 0.9554, 0.3351, 0.9072, 0.4072, 0.9072, 0.4072, 0.9554, 0.3351, 0.5446, 0.1649, 0.5928, 0.09279, 0.5928, 0.09279, 0.5446, 0.1649, 0.9723, 0.25, 0.9554, 0.3351, 0.9554, 0.3351, 0.9723, 0.25, 0.5277, 0.25, 0.5446, 0.1649, 0.5446, 0.1649, 0.5277, 0.25, 0.9554, 0.1649, 0.9723, 0.25, 0.9723, 0.25, 0.9554, 0.1649, 0.5446, 0.3351, 0.5277, 0.25, 0.5277, 0.25, 0.5446, 0.3351, 0.9072, 0.09279, 0.9554, 0.1649, 0.9554, 0.1649, 0.9072, 0.09279, 0.5928, 0.4072, 0.5446, 0.3351, 0.5446, 0.3351, 0.5928, 0.4072, 0.8351, 0.04459, 0.9072, 0.09279, 0.9072, 0.09279, 0.8351, 0.04459, 0.6649, 0.4554, 0.5928, 0.4072, 0.5928, 0.4072, 0.6649, 0.4554, 0.75, 0.02767, 0.8351, 0.04459, 0.8351, 0.04459, 0.75, 0.02767, 0.8351, 0.4554, 0.75, 0.4723, 0.75, 0.4723, 0.8351, 0.4554, 0.75, 0.4723, 0.6649, 0.4554, 0.6649, 0.4554, 0.75, 0.4723, 0.75, 0.4723, 0.6649, 0.4554, 0.5928, 0.4072, 0.5446, 0.3351, 0.5277, 0.25, 0.5446, 0.1649, 0.5928, 0.09279, 0.6649, 0.04459, 0.75, 0.02767, 0.8351, 0.04459, 0.9072, 0.09279, 0.9554, 0.1649, 0.9723, 0.25, 0.9554, 0.3351, 0.9072, 0.4072, 0.8351, 0.4554])
me_garage_legs.materials.append(mat_gloss_black_plastic)
me_garage_legs.materials.append(mat_matte_nickel)
me_garage_legs.materials.append(mat_matte_nickel)
me_garage_legs.use_remesh_fix_poles = True
me_garage_legs.use_remesh_preserve_attributes = False
me_garage_legs.use_mirror_vertex_groups = False
me_garage_legs.update()

# ---- objects
ob_garage_legs = bpy.data.objects.new('Garage Legs', None)
ob_obj_x = bpy.data.objects.new('OBJ_X', None)
ob_obj_y = bpy.data.objects.new('OBJ_Y', None)
ob_obj_z = bpy.data.objects.new('OBJ_Z', None)
ob_obj_prompts = bpy.data.objects.new('OBJ_PROMPTS', None)
ob_garage_legs_001 = bpy.data.objects.new('Garage Legs.001', me_garage_legs)

# ---- transforms, parenting, visibility, modifiers, constraints
ob_garage_legs.location = (0.0, 0.0, 0.0)
ob_garage_legs.empty_display_type = 'ARROWS'
ob_garage_legs.empty_display_size = 0.1
ob_garage_legs.lineart.crease_threshold = 0.0
ob_obj_x.parent = ob_garage_legs
ob_obj_x.location = (1.0, 0.0, 0.0)
ob_obj_x.lock_location = (False, True, True)
ob_obj_x.lock_rotation = (True, True, True)
ob_obj_x.empty_display_type = 'SPHERE'
ob_obj_x.empty_display_size = 0.1
ob_obj_x.lineart.crease_threshold = 0.0
ob_obj_y.parent = ob_garage_legs
ob_obj_y.location = (0.0, 1.0, 0.0)
ob_obj_y.lock_location = (True, False, True)
ob_obj_y.lock_rotation = (True, True, True)
ob_obj_y.empty_display_type = 'SPHERE'
ob_obj_y.empty_display_size = 0.1
ob_obj_y.lineart.crease_threshold = 0.0
ob_obj_z.parent = ob_garage_legs
ob_obj_z.location = (0.0, 0.0, 0.09037)
ob_obj_z.lock_location = (True, True, False)
ob_obj_z.lock_rotation = (True, True, True)
ob_obj_z.empty_display_type = 'SINGLE_ARROW'
ob_obj_z.empty_display_size = 0.2
ob_obj_z.lineart.crease_threshold = 0.0
ob_obj_prompts.parent = ob_garage_legs
ob_obj_prompts.location = (0.0, 0.0, 0.0)
ob_obj_prompts.lock_location = (True, True, True)
ob_obj_prompts.lock_rotation = (True, True, True)
ob_obj_prompts.empty_display_size = 0.0001
ob_obj_prompts.lineart.crease_threshold = 0.0
ob_garage_legs_001.parent = ob_garage_legs
ob_garage_legs_001.location = (0.0, 0.0, 0.0)
ob_garage_legs_001.lock_location = (True, True, True)
ob_garage_legs_001.lineart.crease_threshold = 0.0
_vg = ob_garage_legs_001.vertex_groups.new(name='OBJ_X')
_vg = ob_garage_legs_001.vertex_groups.new(name='OBJ_Y')
_vg = ob_garage_legs_001.vertex_groups.new(name='OBJ_Z')
_m = ob_garage_legs_001.modifiers.new('Hook-OBJ_Z', 'HOOK')
_m.center = (0.0, 0.0, 0.09037)
_m.matrix_inverse = ((1.0, 0.0, 0.0, 0.0), (0.0, 1.0, 0.0, 0.0), (0.0, 0.0, 1.0, -0.09037), (0.0, 0.0, 0.0, 1.0))
_m.object = ob_obj_z
_m = ob_garage_legs_001.modifiers.new('Auto Smooth', 'NODES')
_m.node_group = ng_auto_smooth
_gi = [s.identifier for s in ng_auto_smooth.interface.items_tree if s.item_type == 'SOCKET' and s.in_out == 'INPUT']
_m[_gi[1]] = 0.5236  # Angle

# ---- collection membership
scene.collection.objects.link(ob_garage_legs)
scene.collection.objects.link(ob_obj_x)
scene.collection.objects.link(ob_obj_y)
scene.collection.objects.link(ob_obj_z)
scene.collection.objects.link(ob_obj_prompts)
scene.collection.objects.link(ob_garage_legs_001)
col_collection.objects.link(ob_garage_legs_001)

# ---- scene / render settings (as saved in the file)
scene.frame_start = 1; scene.frame_end = 250; scene.frame_set(1)
scene.render.engine = 'BLENDER_EEVEE_NEXT'
scene.cycles.use_denoising = False
scene.cycles.samples = 128
scene.cycles.sampling_pattern = 'TABULATED_SOBOL'
scene.cycles.use_adaptive_sampling = False
scene.cycles.use_light_tree = False
scene.eevee.use_gtao = True
scene.eevee.use_raytracing = True
scene.view_settings.view_transform = 'Filmic'
bpy.context.view_layer.update()

# ---- added for rendering (the .blend has no active camera and no usable light): camera, sun
cam_auto = bpy.data.cameras.new('AutoCamera')
cam_auto.lens = 50.0
cam_auto.sensor_width = 36.0
cam_auto.clip_end = 1000.0
ob_auto_camera = bpy.data.objects.new('AutoCamera', cam_auto)
scene.collection.objects.link(ob_auto_camera)
ob_auto_camera.location = (0.222971, -0.184191, 0.193694)
ob_auto_camera.rotation_euler = (1.09748, -7.21219e-08, 0.694738)
scene.camera = ob_auto_camera
light_auto_sun = bpy.data.lights.new('AutoSun', 'SUN')
light_auto_sun.energy = 3.0
light_auto_sun.angle = 0.0523599
ob_auto_sun = bpy.data.objects.new('AutoSun', light_auto_sun)
scene.collection.objects.link(ob_auto_sun)
ob_auto_sun.rotation_euler = (0.872665, 0.174533, 0.523599)
bpy.context.view_layer.update()
